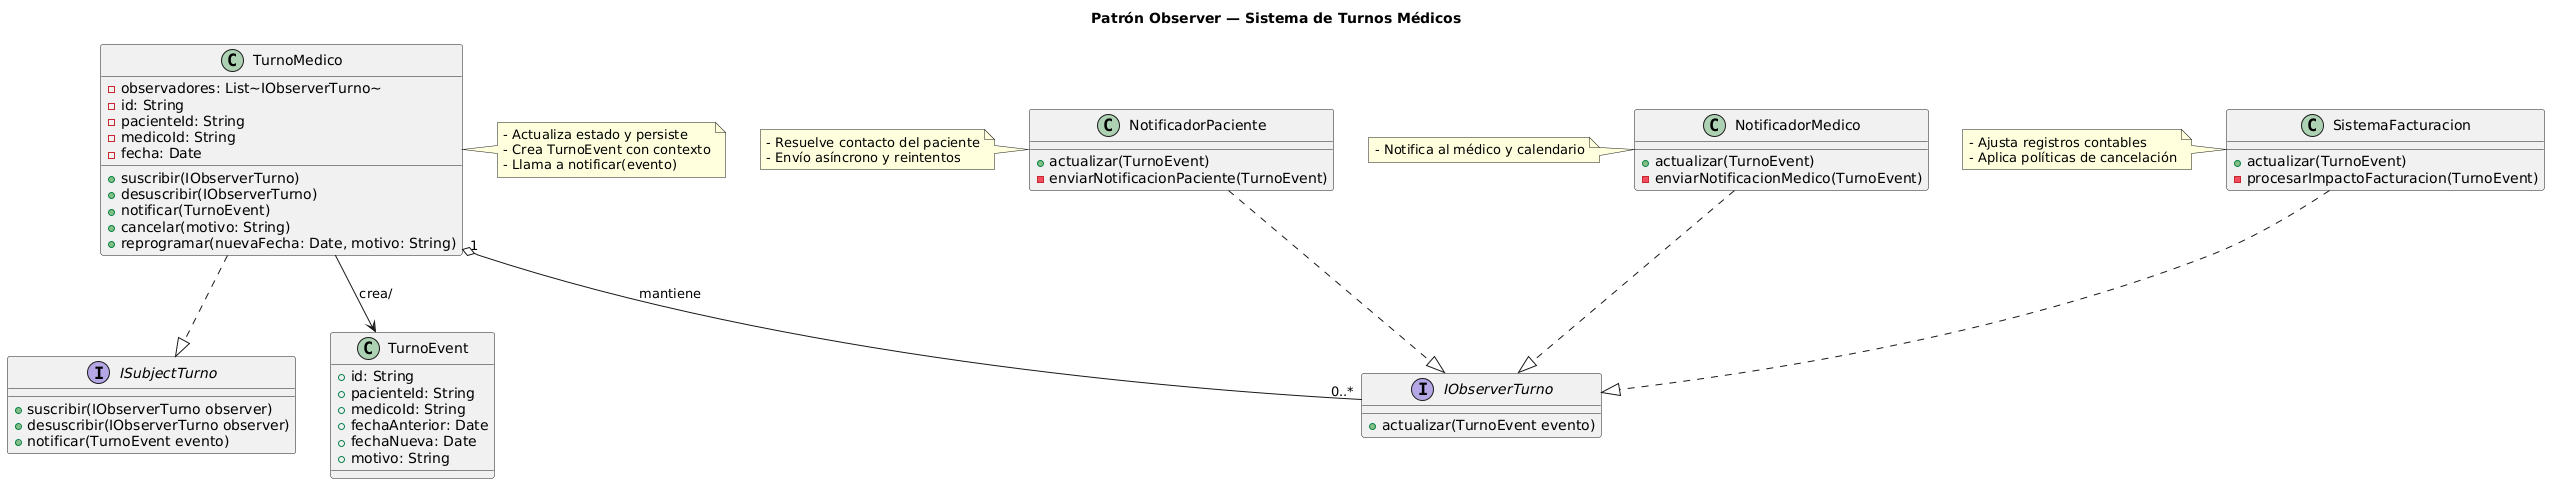

The diagram above was rendered by PlantUML. Its source (embedded in the PNG):
@startuml
title Patrón Observer — Sistema de Turnos Médicos

' Interfaces
interface IObserverTurno {
  +actualizar(TurnoEvent evento)
}

interface ISubjectTurno {
  +suscribir(IObserverTurno observer)
  +desuscribir(IObserverTurno observer)
  +notificar(TurnoEvent evento)
}

' Evento que transporta contexto del cambio de turno
class TurnoEvent {
  +id: String
  +pacienteId: String
  +medicoId: String
  +fechaAnterior: Date
  +fechaNueva: Date
  +motivo: String
}

' Sujeto concreto
class TurnoMedico {
  -observadores: List~IObserverTurno~
  -id: String
  -pacienteId: String
  -medicoId: String
  -fecha: Date
  +suscribir(IObserverTurno)
  +desuscribir(IObserverTurno)
  +notificar(TurnoEvent)
  +cancelar(motivo: String)
  +reprogramar(nuevaFecha: Date, motivo: String)
}

' Observadores concretos
class NotificadorPaciente {
  +actualizar(TurnoEvent)
  -enviarNotificacionPaciente(TurnoEvent)
}

class NotificadorMedico {
  +actualizar(TurnoEvent)
  -enviarNotificacionMedico(TurnoEvent)
}

class SistemaFacturacion {
  +actualizar(TurnoEvent)
  -procesarImpactoFacturacion(TurnoEvent)
}

' Relaciones
TurnoMedico ..|> ISubjectTurno
NotificadorPaciente ..|> IObserverTurno
NotificadorMedico ..|> IObserverTurno
SistemaFacturacion ..|> IObserverTurno

TurnoMedico "1" o-- "0..*" IObserverTurno : mantiene
TurnoMedico --> TurnoEvent : crea/

note right of TurnoMedico
  - Actualiza estado y persiste
  - Crea TurnoEvent con contexto
  - Llama a notificar(evento)
end note

note left of NotificadorPaciente
  - Resuelve contacto del paciente
  - Envío asíncrono y reintentos
end note

note left of NotificadorMedico
  - Notifica al médico y calendario
end note

note left of SistemaFacturacion
  - Ajusta registros contables
  - Aplica políticas de cancelación
end note
@enduml